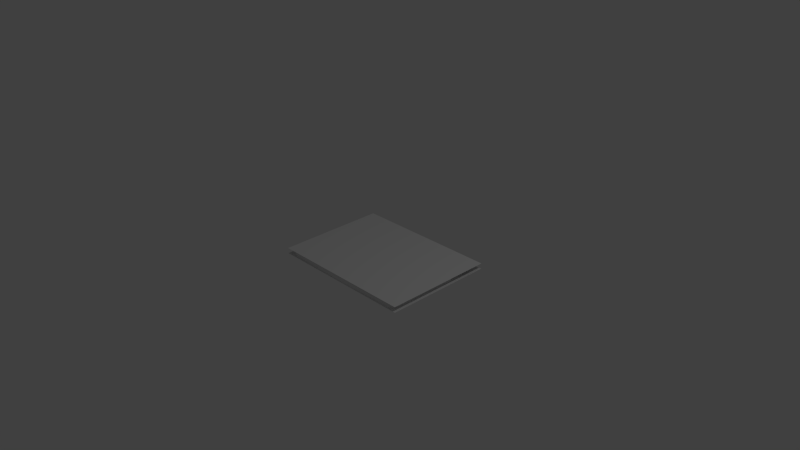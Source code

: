 # Source: FishPatty.blend  (saved by Blender 2.76.0; exported with 4.5.12 LTS)
import bpy
from mathutils import Matrix  # noqa: F401  (used for matrix-valued properties, if any)

bpy.ops.wm.read_factory_settings(use_empty=True)
scene = bpy.context.scene
scene.name = 'Scene'

# ---- collections
col_collection_1 = bpy.data.collections.new('Collection 1'); scene.collection.children.link(col_collection_1)
col_collection_2 = bpy.data.collections.new('Collection 2'); scene.collection.children.link(col_collection_2)
col_collection_2.hide_render = True
col_collection_2.hide_viewport = True

# ---- materials (node trees are filled in below, after node groups)
mat_fishpatty = bpy.data.materials.new('FishPatty')
mat_fishpatty.alpha_threshold = 0.0
mat_fishpatty.use_transparent_shadow = False
mat_fishpatty.roughness = 0.5
mat_pink = bpy.data.materials.new('pink')
mat_pink.alpha_threshold = 0.0
mat_pink.use_transparent_shadow = False
mat_pink.diffuse_color = (1.0, 0.09349, 0.4723, 1.0)
mat_pink.roughness = 0.5
mat_texture = bpy.data.materials.new('texture')
mat_texture.alpha_threshold = 0.0
mat_texture.use_transparent_shadow = False
mat_texture.roughness = 0.5

# ---- material node trees

# ---- world
world_world = bpy.data.worlds.new('World'); scene.world = world_world
world_world.color = (0.05088, 0.05088, 0.05088)
world_world.use_sun_shadow = False
world_world.sun_shadow_jitter_overblur = 0.0
world_world.cycles.sampling_method = 'MANUAL'
world_world.cycles.sample_map_resolution = 256

# ---- cameras
cam_camera = bpy.data.cameras.new('Camera')
cam_camera.clip_end = 100.0
cam_camera.lens = 35.0
cam_camera.sensor_width = 32.0
cam_camera.sensor_height = 18.0
cam_camera.ortho_scale = 7.314
cam_camera.dof.focus_distance = 0.0
cam_camera.dof.aperture_fstop = 128.0

# ---- lights
light_lamp = bpy.data.lights.new('Lamp', 'POINT')
light_lamp.transmission_factor = 0.0
light_lamp.cutoff_distance = 30.0
light_lamp.energy = 100.0
light_lamp.shadow_buffer_clip_start = 1.001
light_lamp.shadow_soft_size = 0.1
light_lamp.shadow_maximum_resolution = 0.006
light_lamp.use_absolute_resolution = True
light_lamp.cycles.use_multiple_importance_sampling = False

# ---- meshes
me_002 = bpy.data.meshes.new('平面.002')
me_002.from_pydata([(-1.038, -0.5987, -0.006387), (1.038, -0.5987, -0.006387), (-1.038, 0.9144, -0.006387), (1.038, 0.9144, -0.006387), (-1.038, -0.5987, -0.08239), (1.038, -0.5987, -0.08239), (-1.038, 0.9144, -0.08239), (1.038, 0.9144, -0.08239), (0.7941, 0.6714, -0.08239), (0.5551, 0.7748, -0.08239), (0.9686, 0.03502, -0.08239), (0.9719, 0.1104, -0.08239), (0.2308, 0.8607, -0.08239), (0.9568, -0.5377, -0.08239), (0.9734, -0.4761, -0.08239), (0.8914, -0.5763, -0.08239), (0.9468, -0.5509, -0.08239), (0.7941, 0.6714, -0.006387), (0.5551, 0.7748, -0.006387), (0.9719, 0.1104, -0.006387), (0.9686, 0.03502, -0.006387), (0.2308, 0.8607, -0.006387), (0.9734, -0.4761, -0.006387), (0.9568, -0.5377, -0.006387), (0.9468, -0.5509, -0.006387), (0.8914, -0.5763, -0.006387), (0.9758, 0.4086, -0.08239), (0.9088, 0.5639, -0.08239), (0.9088, 0.5639, -0.006387), (0.9758, 0.4086, -0.006387), (-0.7898, 0.6643, -0.08239), (-0.5526, 0.7674, -0.08239), (-0.9686, 0.03502, -0.08239), (-0.9719, 0.1104, -0.08239), (-2.98e-08, -0.5913, -0.08239), (-0.2302, 0.8575, -0.08239), (-4.657e-10, 0.8817, -0.08239), (-0.956, -0.5361, -0.08239), (-0.9733, -0.476, -0.08239), (-0.8907, -0.5737, -0.08239), (-0.9462, -0.5485, -0.08239), (-0.7898, 0.6643, -0.006387), (-0.5526, 0.7674, -0.006387), (-0.9719, 0.1104, -0.006387), (-0.9686, 0.03502, -0.006387), (-2.98e-08, -0.5913, -0.006387), (-7.785e-10, 0.8817, -0.006387), (-0.2302, 0.8575, -0.006387), (-0.9733, -0.476, -0.006387), (-0.956, -0.5361, -0.006387), (-0.9462, -0.5485, -0.006387), (-0.8907, -0.5737, -0.006387), (-0.9742, 0.4084, -0.08239), (-0.9088, 0.5639, -0.08239), (-0.9088, 0.5639, -0.006387), (-0.9742, 0.4084, -0.006387)], [], [(0, 1, 3, 2), (4, 6, 7, 5), (45, 34, 15, 25), (10, 20, 22, 14), (9, 18, 17, 8), (13, 23, 24, 16), (26, 29, 19, 11), (12, 36, 46, 21), (24, 25, 15, 16), (19, 20, 10, 11), (13, 14, 22, 23), (26, 27, 28, 29), (27, 8, 17, 28), (9, 12, 21, 18), (39, 34, 45, 51), (32, 38, 48, 44), (31, 30, 41, 42), (37, 40, 50, 49), (52, 33, 43, 55), (35, 47, 46, 36), (50, 40, 39, 51), (43, 33, 32, 44), (37, 49, 48, 38), (52, 55, 54, 53), (53, 54, 41, 30), (31, 42, 47, 35)])
_uv = me_002.uv_layers.new(name='UVMap')
_uv.uv.foreach_set('vector', [1.0, 0.0, 1.0, 1.0, 0.0, 1.0, 0.0, 0.0, 1.0, 0.0, 0.0, 0.0, 0.0, 1.0, 1.0, 1.0, 0.9717, 0.5083, 0.9717, 0.5083, 0.9714, 0.9201, 0.9714, 0.9201, 0.6261, 0.9528, 0.6261, 0.9528, 0.9096, 0.9635, 0.9096, 0.9635, 0.2112, 0.7606, 0.2112, 0.7606, 0.3116, 0.9591, 0.3116, 0.9591, 0.9466, 0.9565, 0.9466, 0.9565, 0.9553, 0.9502, 0.9553, 0.9502, 0.3813, 0.9634, 0.3813, 0.9634, 0.5844, 0.9537, 0.5844, 0.9537, 0.1394, 0.5087, 0.1397, 0.4732, 0.1397, 0.4732, 0.1394, 0.5087, 0.9553, 0.9502, 0.9714, 0.9201, 0.9714, 0.9201, 0.9553, 0.9502, 0.5844, 0.9537, 0.6261, 0.9528, 0.6261, 0.9528, 0.5844, 0.9537, 0.9466, 0.9565, 0.9096, 0.9635, 0.9096, 0.9635, 0.9466, 0.9565, 0.3813, 0.9634, 0.3275, 0.9633, 0.3275, 0.9633, 0.3813, 0.9634, 0.3275, 0.9633, 0.3116, 0.9591, 0.3116, 0.9591, 0.3275, 0.9633, 0.2112, 0.7606, 0.1394, 0.5087, 0.1394, 0.5087, 0.2112, 0.7606, 0.9714, 0.9201, 0.9717, 0.5083, 0.9717, 0.5083, 0.9714, 0.9201, 0.6261, 0.9528, 0.9096, 0.9635, 0.9096, 0.9635, 0.6261, 0.9528, 0.2112, 0.7606, 0.3116, 0.9591, 0.3116, 0.9591, 0.2112, 0.7606, 0.9466, 0.9565, 0.9553, 0.9502, 0.9553, 0.9502, 0.9466, 0.9565, 0.3813, 0.9634, 0.5844, 0.9537, 0.5844, 0.9537, 0.3813, 0.9634, 0.1394, 0.5087, 0.1394, 0.5087, 0.1397, 0.4732, 0.1397, 0.4732, 0.9553, 0.9502, 0.9553, 0.9502, 0.9714, 0.9201, 0.9714, 0.9201, 0.5844, 0.9537, 0.5844, 0.9537, 0.6261, 0.9528, 0.6261, 0.9528, 0.9466, 0.9565, 0.9466, 0.9565, 0.9096, 0.9635, 0.9096, 0.9635, 0.3813, 0.9634, 0.3813, 0.9634, 0.3275, 0.9633, 0.3275, 0.9633, 0.3275, 0.9633, 0.3275, 0.9633, 0.3116, 0.9591, 0.3116, 0.9591, 0.2112, 0.7606, 0.2112, 0.7606, 0.1394, 0.5087, 0.1394, 0.5087])
me_002.materials.append(mat_fishpatty)
me_002.use_remesh_preserve_volume = False
me_002.use_remesh_preserve_attributes = False
me_002.use_mirror_vertex_groups = False
me_002.update()
me_x = bpy.data.meshes.new('平面')
me_x.from_pydata([(-1.034, 0.5895, 0.0), (1.034, 0.5895, 0.0), (-0.4865, -0.591, 0.0), (0.5854, -0.5907, 0.0), (0.5257, 0.7998, 0.0), (-0.4891, 0.7998, 0.0), (-0.8896, 0.5264, 0.0), (0.5436, -0.4805, 0.0), (0.8896, 0.5264, 0.0), (-0.438, 0.699, 0.0), (-0.461, -0.4807, 0.0), (0.525, 0.6658, 0.0), (-0.8896, 0.0729, 0.0), (0.8896, 0.0729, 0.0), (-0.4495, 0.0729, 0.0), (0.5343, 0.0729, 0.0), (-0.9474, 0.0729, 0.0), (0.9474, 0.0729, 0.0), (0.0, -0.4811, 0.0), (0.0, 0.7505, 0.0), (0.0, -0.5915, 0.0), (0.0, 0.9231, 0.0), (0.0, 0.0729, 0.0), (-0.9321, -0.5897, 0.0), (-0.9941, -0.5158, 0.0), (0.9941, -0.5158, 0.0), (0.9321, -0.5897, 0.0), (-0.8896, -0.4116, 0.0), (-0.8218, -0.4797, 0.0), (0.8218, -0.4797, 0.0), (0.8896, -0.4116, 0.0)], [], [(15, 13, 8, 11), (12, 14, 9, 6), (22, 15, 11, 19), (12, 6, 0, 16), (13, 30, 25, 17), (27, 28, 10, 14, 12), (6, 9, 5, 0), (27, 12, 16, 24), (18, 10, 2, 20), (11, 8, 1, 4), (19, 11, 4, 21), (8, 13, 17, 1), (29, 7, 3, 26), (18, 7, 15, 22), (7, 29, 30, 13, 15), (10, 18, 22, 14), (9, 19, 21, 5), (7, 18, 20, 3), (14, 22, 19, 9), (23, 28, 27, 24), (25, 30, 29, 26), (10, 28, 23, 2)])
me_x.polygons.foreach_set('material_index', [1, 1, 1, 0, 0, 1, 0, 0, 1, 0, 0, 0, 1, 1, 1, 1, 0, 1, 1, 1, 1, 1])
_uv = me_x.uv_layers.new(name='orgin')
_uv.uv.foreach_set('vector', [0.4563, 0.6591, 0.5721, 0.9447, 0.2329, 0.9447, 0.0001155, 0.6516, 0.5721, 0.05526, 0.4563, 0.3409, 0.0001154, 0.3484, 0.2329, 0.05526, 0.4563, 0.5, 0.4563, 0.6591, 0.0001155, 0.6516, 0.0001155, 0.5, 0.0, 0.0, 1.0, 0.0, 1.0, 1.0, 0.0, 1.0, 0.0, 0.0, 0.8771, 0.0, 0.8887, 1.0, 0.0, 1.0, 0.8697, 0.05526, 0.9116, 0.09931, 0.9125, 0.3334, 0.4563, 0.3409, 0.5721, 0.05526, 0.0, 0.0, 1.0, 0.0, 1.0, 1.0, 0.0, 1.0, 0.1229, 0.0, 1.0, 0.0, 1.0, 1.0, 0.1113, 1.0, 0.9125, 0.5, 0.9125, 0.3334, 0.9869, 0.3334, 0.9869, 0.5, 0.0, 0.0, 1.0, 0.0, 1.0, 1.0, 0.0, 1.0, 0.0, 0.0, 1.0, 0.0, 1.0, 1.0, 0.0, 1.0, 0.0, 0.0, 1.0, 0.0, 1.0, 1.0, 0.0, 1.0, 0.9116, 0.8902, 0.9125, 0.6666, 0.9869, 0.6666, 0.9858, 0.9453, 0.9125, 0.5, 0.9125, 0.6666, 0.4563, 0.6591, 0.4563, 0.5, 0.9125, 0.6666, 0.9116, 0.8902, 0.8697, 0.9447, 0.5721, 0.9447, 0.4563, 0.6591, 0.9125, 0.3334, 0.9125, 0.5, 0.4563, 0.5, 0.4563, 0.3409, 0.0, 0.0, 1.0, 0.0, 1.0, 1.0, 0.0, 1.0, 0.9125, 0.6666, 0.9125, 0.5, 0.9869, 0.5, 0.9869, 0.6666, 0.4563, 0.3409, 0.4563, 0.5, 0.0001155, 0.5, 0.0001154, 0.3484, 0.9858, 0.04414, 0.9116, 0.09931, 0.9114, 0.05526, 0.9589, 0.01998, 0.7238, 0.3391, 0.7122, 0.1157, 0.8351, 0.1157, 0.8351, 0.2704, 0.9125, 0.3334, 0.9116, 0.09931, 0.9858, 0.04414, 0.9869, 0.3334])
_uv = me_x.uv_layers.new(name='new')
_uv.uv.foreach_set('vector', [0.5553, 0.7579, 0.5556, 0.9297, 0.2597, 0.93, 0.1685, 0.7538, 0.5541, 0.06967, 0.5545, 0.2824, 0.146, 0.2884, 0.2582, 0.06994, 0.5548, 0.4997, 0.5553, 0.7579, 0.1685, 0.7538, 0.1128, 0.5001, 0.5541, 0.06967, 0.2582, 0.06994, 0.2169, 8.556e-05, 0.5541, 0.04173, 0.5556, 0.9297, 0.8717, 0.9294, 0.9398, 0.9799, 0.5556, 0.9576, 0.8702, 0.06937, 0.9147, 0.1021, 0.9157, 0.2765, 0.5545, 0.2824, 0.5541, 0.06967, 0.2582, 0.06994, 0.146, 0.2884, 0.08019, 0.2637, 0.2169, 8.556e-05, 0.8702, 0.06937, 0.5541, 0.06967, 0.5541, 0.04173, 0.9381, 0.01879, 0.9163, 0.4994, 0.9157, 0.2765, 0.9876, 0.2641, 0.9883, 0.4993, 0.1685, 0.7538, 0.2597, 0.93, 0.2186, 0.9999, 0.08102, 0.7542, 0.1128, 0.5001, 0.1685, 0.7538, 0.08102, 0.7542, 0.0001155, 0.5002, 0.2597, 0.93, 0.5556, 0.9297, 0.5556, 0.9576, 0.2186, 0.9999, 0.9161, 0.8966, 0.9164, 0.7621, 0.9883, 0.7823, 0.9879, 0.9498, 0.9163, 0.4994, 0.9164, 0.7621, 0.5553, 0.7579, 0.5548, 0.4997, 0.9164, 0.7621, 0.9161, 0.8966, 0.8717, 0.9294, 0.5556, 0.9297, 0.5553, 0.7579, 0.9157, 0.2765, 0.9163, 0.4994, 0.5548, 0.4997, 0.5545, 0.2824, 0.146, 0.2884, 0.1128, 0.5001, 0.0001155, 0.5002, 0.08019, 0.2637, 0.9164, 0.7621, 0.9163, 0.4994, 0.9883, 0.4993, 0.9883, 0.7823, 0.5545, 0.2824, 0.5548, 0.4997, 0.1128, 0.5001, 0.146, 0.2884, 0.9864, 0.04873, 0.9147, 0.1021, 0.8702, 0.06937, 0.9381, 0.01879, 0.9398, 0.9799, 0.8717, 0.9294, 0.9161, 0.8966, 0.9879, 0.9498, 0.9157, 0.2765, 0.9147, 0.1021, 0.9864, 0.04873, 0.9876, 0.2641])
_uv.active_render = True
me_x.materials.append(mat_pink)
me_x.materials.append(mat_texture)
me_x.use_remesh_preserve_volume = False
me_x.use_remesh_preserve_attributes = False
me_x.use_mirror_vertex_groups = False
me_x.update()

# ---- objects
ob_fishpatty = bpy.data.objects.new('FishPatty', me_002)
ob_lamp = bpy.data.objects.new('Lamp', light_lamp)
ob_camera = bpy.data.objects.new('Camera', cam_camera)
ob_x = bpy.data.objects.new('平面', me_x)

# ---- transforms, parenting, visibility, modifiers, constraints
ob_fishpatty.location = (0.0, 0.0, -0.076)
ob_fishpatty.lineart.crease_threshold = 0.0
ob_lamp.location = (4.076, 1.005, 5.904)
ob_lamp.rotation_euler = (0.6503, 0.05522, 1.866)
ob_lamp.lock_rotations_4d = False
ob_lamp.empty_display_type = 'ARROWS'
ob_lamp.color = (0.0, 0.0, 0.0, 0.0)
ob_lamp.lineart.crease_threshold = 0.0
ob_camera.location = (7.481, -6.508, 5.344)
ob_camera.rotation_euler = (1.109, 0.01082, 0.8149)
ob_camera.lock_rotations_4d = False
ob_camera.empty_display_type = 'ARROWS'
ob_camera.color = (0.0, 0.0, 0.0, 0.0)
ob_camera.display_type = 'WIRE'
ob_camera.lineart.crease_threshold = 0.0
ob_x.location = (0.0, 0.0, 0.0)
ob_x.lineart.crease_threshold = 0.0
_m = ob_x.modifiers.new('Subsurf', 'SUBSURF')
_m.uv_smooth = 'PRESERVE_CORNERS'
_m.quality = 2
_m.levels = 4
_m.show_only_control_edges = False
_m = ob_x.modifiers.new('實體化', 'SOLIDIFY')
_m.thickness = 0.076
_m.nonmanifold_thickness_mode = 'FIXED'
_m.nonmanifold_merge_threshold = 0.0003

# ---- collection membership
col_collection_1.objects.link(ob_fishpatty)
col_collection_1.objects.link(ob_lamp)
col_collection_1.objects.link(ob_camera)
col_collection_2.objects.link(ob_x)

# ---- scene / render settings (as saved in the file)
scene.camera = ob_camera
scene.frame_start = 1; scene.frame_end = 250; scene.frame_set(1)
scene.render.engine = 'BLENDER_EEVEE_NEXT'
scene.render.resolution_percentage = 50
scene.render.dither_intensity = 0.0
scene.render.bake_margin = 0
scene.render.bake_bias = 0.0
scene.cycles.use_denoising = False
scene.cycles.samples = 10
scene.cycles.sampling_pattern = 'TABULATED_SOBOL'
scene.cycles.light_sampling_threshold = 0.0
scene.cycles.use_adaptive_sampling = False
scene.cycles.use_light_tree = False
scene.cycles.blur_glossy = 0.0
scene.cycles.pixel_filter_type = 'GAUSSIAN'
scene.cycles.sample_clamp_indirect = 0.0
scene.view_settings.view_transform = 'Standard'
bpy.context.view_layer.update()

